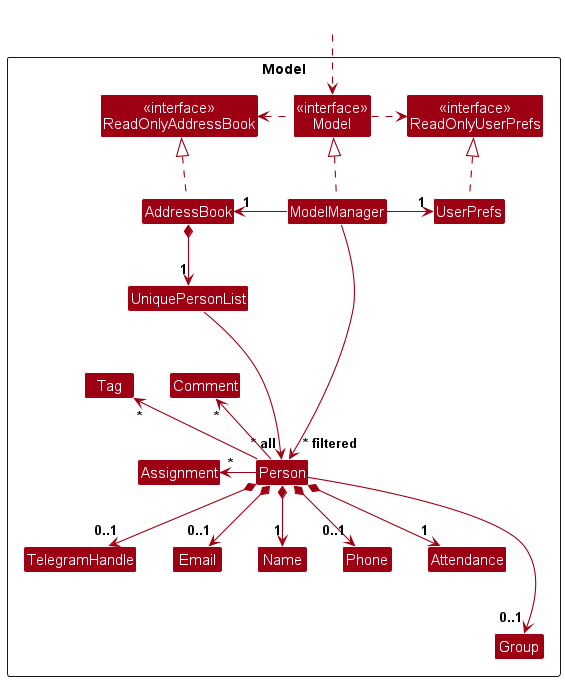

The diagram above was rendered by PlantUML. Its source (embedded in the PNG):
@startuml
!include style.puml
skinparam arrowThickness 1.1
skinparam arrowColor MODEL_COLOR
skinparam classBackgroundColor MODEL_COLOR

Package Model as ModelPackage <<Rectangle>>{
Class "<<interface>>\nReadOnlyAddressBook" as ReadOnlyAddressBook
Class "<<interface>>\nReadOnlyUserPrefs" as ReadOnlyUserPrefs
Class "<<interface>>\nModel" as Model
Class AddressBook
Class ModelManager
Class UserPrefs

Class UniquePersonList
Class Person
Class TelegramHandle
Class Email
Class Name
Class Phone
Class Tag
Class Attendance
Class Comment
Class Group
Class Assignment

Class I #FFFFFF
}

Class HiddenOutside #FFFFFF
HiddenOutside ..> Model

AddressBook .up.|> ReadOnlyAddressBook

ModelManager .up.|> Model
Model .right.> ReadOnlyUserPrefs
Model .left.> ReadOnlyAddressBook
ModelManager -left-> "1" AddressBook
ModelManager -right-> "1" UserPrefs
UserPrefs .up.|> ReadOnlyUserPrefs

AddressBook *--> "1" UniquePersonList
UniquePersonList --> "~* all" Person
Person *--> "1" Name
Person *--> "0..1" Phone
Person *--> "0..1" Email
Person *--> "0..1" TelegramHandle
Person *--> "1" Attendance
Person ---> "0..1" Group

Person -[hidden]up--> I
UniquePersonList -[hidden]right-> I


ModelManager --> "~* filtered" Person

Person -up-> "*" Tag
Person -up-> "*" Comment
Person -left-> "*" Assignment
@enduml